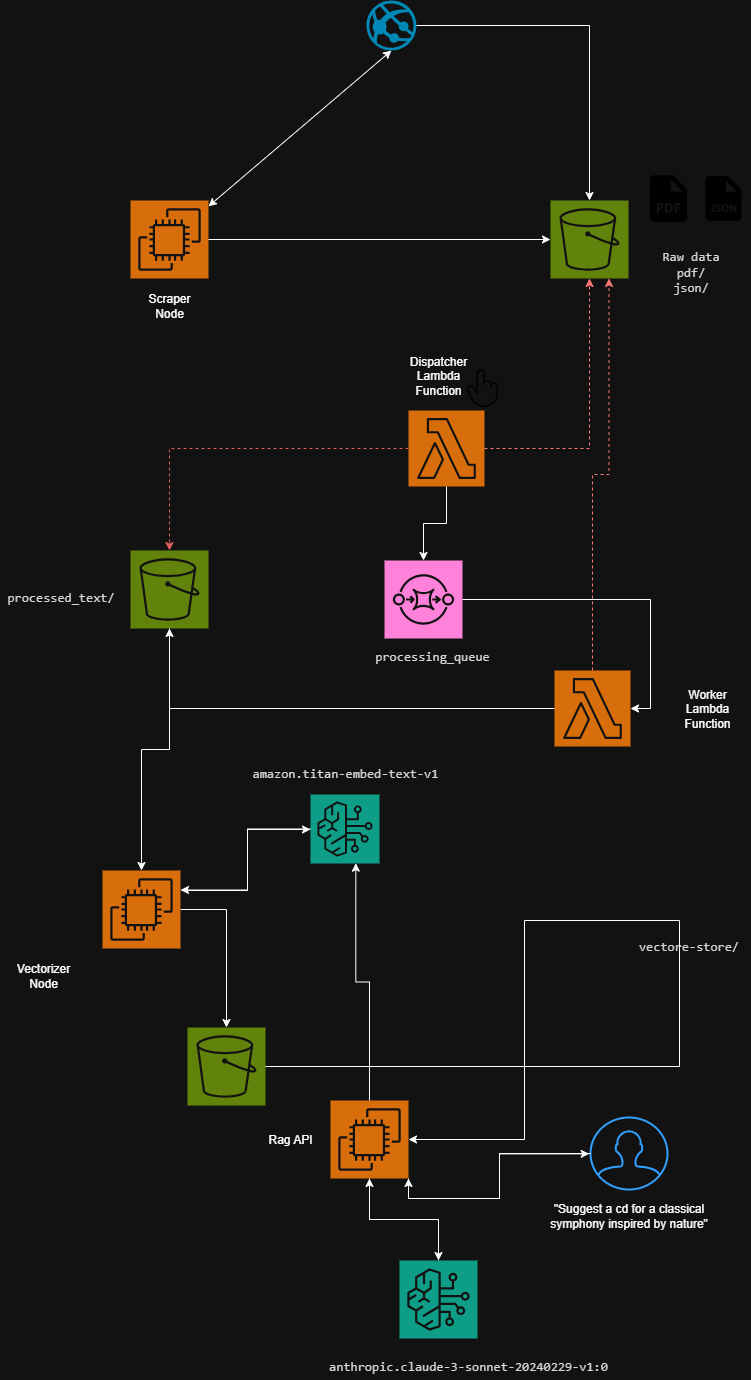

The diagram above was exported from draw.io. Its source (the exported page's mxGraphModel, read from the mxfile embedded in the PNG):
<mxGraphModel dx="2066" dy="1121" grid="0" gridSize="10" guides="1" tooltips="1" connect="1" arrows="1" fold="1" page="1" pageScale="1" pageWidth="827" pageHeight="1169" math="0" shadow="0">
  <root>
    <mxCell id="0" />
    <mxCell id="1" parent="0" />
    <mxCell id="QUNRT2uFK_OUrbAjyzyo-1" value="" style="sketch=0;points=[[0,0,0],[0.25,0,0],[0.5,0,0],[0.75,0,0],[1,0,0],[0,1,0],[0.25,1,0],[0.5,1,0],[0.75,1,0],[1,1,0],[0,0.25,0],[0,0.5,0],[0,0.75,0],[1,0.25,0],[1,0.5,0],[1,0.75,0]];outlineConnect=0;fontColor=#232F3E;fillColor=#ED7100;strokeColor=#ffffff;dashed=0;verticalLabelPosition=bottom;verticalAlign=top;align=center;html=1;fontSize=12;fontStyle=0;aspect=fixed;shape=mxgraph.aws4.resourceIcon;resIcon=mxgraph.aws4.ec2;" parent="1" vertex="1">
      <mxGeometry x="160" y="300" width="78" height="78" as="geometry" />
    </mxCell>
    <mxCell id="QUNRT2uFK_OUrbAjyzyo-2" value="Scraper Node" style="text;html=1;align=center;verticalAlign=middle;whiteSpace=wrap;rounded=0;" parent="1" vertex="1">
      <mxGeometry x="169" y="390" width="60" height="30" as="geometry" />
    </mxCell>
    <mxCell id="QUNRT2uFK_OUrbAjyzyo-4" value="" style="verticalLabelPosition=bottom;html=1;verticalAlign=top;align=center;strokeColor=none;fillColor=#00BEF2;shape=mxgraph.azure.azure_website;pointerEvents=1;" parent="1" vertex="1">
      <mxGeometry x="396" y="100" width="50" height="50" as="geometry" />
    </mxCell>
    <mxCell id="QUNRT2uFK_OUrbAjyzyo-5" value="" style="endArrow=classic;startArrow=classic;html=1;rounded=0;entryX=0.5;entryY=1;entryDx=0;entryDy=0;entryPerimeter=0;" parent="1" source="QUNRT2uFK_OUrbAjyzyo-1" target="QUNRT2uFK_OUrbAjyzyo-4" edge="1">
      <mxGeometry width="50" height="50" relative="1" as="geometry">
        <mxPoint x="360" y="200" as="sourcePoint" />
        <mxPoint x="410" y="150" as="targetPoint" />
      </mxGeometry>
    </mxCell>
    <mxCell id="QUNRT2uFK_OUrbAjyzyo-6" value="" style="sketch=0;points=[[0,0,0],[0.25,0,0],[0.5,0,0],[0.75,0,0],[1,0,0],[0,1,0],[0.25,1,0],[0.5,1,0],[0.75,1,0],[1,1,0],[0,0.25,0],[0,0.5,0],[0,0.75,0],[1,0.25,0],[1,0.5,0],[1,0.75,0]];outlineConnect=0;fontColor=#232F3E;fillColor=#7AA116;strokeColor=#ffffff;dashed=0;verticalLabelPosition=bottom;verticalAlign=top;align=center;html=1;fontSize=12;fontStyle=0;aspect=fixed;shape=mxgraph.aws4.resourceIcon;resIcon=mxgraph.aws4.s3;" parent="1" vertex="1">
      <mxGeometry x="217" y="1127" width="78" height="78" as="geometry" />
    </mxCell>
    <mxCell id="QUNRT2uFK_OUrbAjyzyo-9" value="" style="sketch=0;points=[[0,0,0],[0.25,0,0],[0.5,0,0],[0.75,0,0],[1,0,0],[0,1,0],[0.25,1,0],[0.5,1,0],[0.75,1,0],[1,1,0],[0,0.25,0],[0,0.5,0],[0,0.75,0],[1,0.25,0],[1,0.5,0],[1,0.75,0]];outlineConnect=0;fontColor=#232F3E;fillColor=#ED7100;strokeColor=#ffffff;dashed=0;verticalLabelPosition=bottom;verticalAlign=top;align=center;html=1;fontSize=12;fontStyle=0;aspect=fixed;shape=mxgraph.aws4.resourceIcon;resIcon=mxgraph.aws4.lambda;" parent="1" vertex="1">
      <mxGeometry x="438" y="510" width="76" height="76" as="geometry" />
    </mxCell>
    <mxCell id="QUNRT2uFK_OUrbAjyzyo-10" value="" style="sketch=0;points=[[0,0,0],[0.25,0,0],[0.5,0,0],[0.75,0,0],[1,0,0],[0,1,0],[0.25,1,0],[0.5,1,0],[0.75,1,0],[1,1,0],[0,0.25,0],[0,0.5,0],[0,0.75,0],[1,0.25,0],[1,0.5,0],[1,0.75,0]];outlineConnect=0;fontColor=#232F3E;fillColor=#E7157B;strokeColor=#ffffff;dashed=0;verticalLabelPosition=bottom;verticalAlign=top;align=center;html=1;fontSize=12;fontStyle=0;aspect=fixed;shape=mxgraph.aws4.resourceIcon;resIcon=mxgraph.aws4.sqs;" parent="1" vertex="1">
      <mxGeometry x="414" y="660" width="78" height="78" as="geometry" />
    </mxCell>
    <mxCell id="QUNRT2uFK_OUrbAjyzyo-11" value="" style="sketch=0;points=[[0,0,0],[0.25,0,0],[0.5,0,0],[0.75,0,0],[1,0,0],[0,1,0],[0.25,1,0],[0.5,1,0],[0.75,1,0],[1,1,0],[0,0.25,0],[0,0.5,0],[0,0.75,0],[1,0.25,0],[1,0.5,0],[1,0.75,0]];outlineConnect=0;fontColor=#232F3E;fillColor=#7AA116;strokeColor=#ffffff;dashed=0;verticalLabelPosition=bottom;verticalAlign=top;align=center;html=1;fontSize=12;fontStyle=0;aspect=fixed;shape=mxgraph.aws4.resourceIcon;resIcon=mxgraph.aws4.s3;" parent="1" vertex="1">
      <mxGeometry x="580" y="300" width="78" height="78" as="geometry" />
    </mxCell>
    <mxCell id="XdYZI7I26mYX2TMd6WzD-55" style="edgeStyle=orthogonalEdgeStyle;rounded=0;orthogonalLoop=1;jettySize=auto;html=1;" edge="1" parent="1" source="QUNRT2uFK_OUrbAjyzyo-12" target="QUNRT2uFK_OUrbAjyzyo-6">
      <mxGeometry relative="1" as="geometry" />
    </mxCell>
    <mxCell id="XdYZI7I26mYX2TMd6WzD-61" style="edgeStyle=orthogonalEdgeStyle;rounded=0;orthogonalLoop=1;jettySize=auto;html=1;" edge="1" parent="1" target="XdYZI7I26mYX2TMd6WzD-26">
      <mxGeometry relative="1" as="geometry">
        <mxPoint x="213" y="989" as="sourcePoint" />
        <Array as="points">
          <mxPoint x="213" y="990" />
          <mxPoint x="277" y="990" />
          <mxPoint x="277" y="929" />
        </Array>
      </mxGeometry>
    </mxCell>
    <mxCell id="QUNRT2uFK_OUrbAjyzyo-12" value="" style="sketch=0;points=[[0,0,0],[0.25,0,0],[0.5,0,0],[0.75,0,0],[1,0,0],[0,1,0],[0.25,1,0],[0.5,1,0],[0.75,1,0],[1,1,0],[0,0.25,0],[0,0.5,0],[0,0.75,0],[1,0.25,0],[1,0.5,0],[1,0.75,0]];outlineConnect=0;fontColor=#232F3E;fillColor=#ED7100;strokeColor=#ffffff;dashed=0;verticalLabelPosition=bottom;verticalAlign=top;align=center;html=1;fontSize=12;fontStyle=0;aspect=fixed;shape=mxgraph.aws4.resourceIcon;resIcon=mxgraph.aws4.ec2;" parent="1" vertex="1">
      <mxGeometry x="132" y="970" width="78" height="78" as="geometry" />
    </mxCell>
    <mxCell id="QUNRT2uFK_OUrbAjyzyo-13" value="Vectorizer Node" style="text;html=1;align=center;verticalAlign=middle;whiteSpace=wrap;rounded=0;" parent="1" vertex="1">
      <mxGeometry x="43" y="1060" width="60" height="30" as="geometry" />
    </mxCell>
    <mxCell id="QUNRT2uFK_OUrbAjyzyo-15" value="" style="sketch=0;points=[[0,0,0],[0.25,0,0],[0.5,0,0],[0.75,0,0],[1,0,0],[0,1,0],[0.25,1,0],[0.5,1,0],[0.75,1,0],[1,1,0],[0,0.25,0],[0,0.5,0],[0,0.75,0],[1,0.25,0],[1,0.5,0],[1,0.75,0]];outlineConnect=0;fontColor=#232F3E;fillColor=#7AA116;strokeColor=#ffffff;dashed=0;verticalLabelPosition=bottom;verticalAlign=top;align=center;html=1;fontSize=12;fontStyle=0;aspect=fixed;shape=mxgraph.aws4.resourceIcon;resIcon=mxgraph.aws4.s3;" parent="1" vertex="1">
      <mxGeometry x="160" y="650" width="78" height="78" as="geometry" />
    </mxCell>
    <mxCell id="QUNRT2uFK_OUrbAjyzyo-16" value="" style="sketch=0;points=[[0,0,0],[0.25,0,0],[0.5,0,0],[0.75,0,0],[1,0,0],[0,1,0],[0.25,1,0],[0.5,1,0],[0.75,1,0],[1,1,0],[0,0.25,0],[0,0.5,0],[0,0.75,0],[1,0.25,0],[1,0.5,0],[1,0.75,0]];outlineConnect=0;fontColor=#232F3E;fillColor=#ED7100;strokeColor=#ffffff;dashed=0;verticalLabelPosition=bottom;verticalAlign=top;align=center;html=1;fontSize=12;fontStyle=0;aspect=fixed;shape=mxgraph.aws4.resourceIcon;resIcon=mxgraph.aws4.ec2;" parent="1" vertex="1">
      <mxGeometry x="360" y="1200" width="78" height="78" as="geometry" />
    </mxCell>
    <mxCell id="QUNRT2uFK_OUrbAjyzyo-17" value="Rag API" style="text;html=1;align=center;verticalAlign=middle;whiteSpace=wrap;rounded=0;" parent="1" vertex="1">
      <mxGeometry x="290" y="1224" width="60" height="30" as="geometry" />
    </mxCell>
    <mxCell id="XdYZI7I26mYX2TMd6WzD-1" style="edgeStyle=orthogonalEdgeStyle;rounded=0;orthogonalLoop=1;jettySize=auto;html=1;entryX=0;entryY=0.5;entryDx=0;entryDy=0;entryPerimeter=0;" edge="1" parent="1" source="QUNRT2uFK_OUrbAjyzyo-1" target="QUNRT2uFK_OUrbAjyzyo-11">
      <mxGeometry relative="1" as="geometry" />
    </mxCell>
    <mxCell id="XdYZI7I26mYX2TMd6WzD-5" value="&lt;span style=&quot;color: rgb(26, 28, 30); font-family: &amp;quot;DM Mono&amp;quot;, monospace; font-size: 13px; text-align: left; background-color: rgb(255, 255, 255);&quot;&gt;processed_text/&lt;/span&gt;" style="text;html=1;align=center;verticalAlign=middle;whiteSpace=wrap;rounded=0;" vertex="1" parent="1">
      <mxGeometry x="30" y="681" width="121" height="30" as="geometry" />
    </mxCell>
    <mxCell id="XdYZI7I26mYX2TMd6WzD-6" value="Dispatcher Lambda Function" style="text;html=1;align=center;verticalAlign=middle;whiteSpace=wrap;rounded=0;" vertex="1" parent="1">
      <mxGeometry x="425.25" y="460" width="85.5" height="30" as="geometry" />
    </mxCell>
    <mxCell id="XdYZI7I26mYX2TMd6WzD-9" value="&lt;div&gt;&lt;span style=&quot;color: rgb(26, 28, 30); font-family: &amp;quot;DM Mono&amp;quot;, monospace; font-size: 13px; text-align: left; background-color: rgb(255, 255, 255);&quot;&gt;Raw data&lt;/span&gt;&lt;/div&gt;&lt;span style=&quot;color: rgb(26, 28, 30); font-family: &amp;quot;DM Mono&amp;quot;, monospace; font-size: 13px; text-align: left; background-color: rgb(255, 255, 255);&quot;&gt;pdf/&lt;/span&gt;&lt;div&gt;&lt;span style=&quot;background-color: light-dark(rgb(255, 255, 255), rgb(18, 18, 18)); font-size: 13px; color: light-dark(rgb(26, 28, 30), rgb(212, 214, 216)); font-family: &amp;quot;DM Mono&amp;quot;, monospace; text-align: left;&quot;&gt;json/&lt;/span&gt;&lt;/div&gt;" style="text;html=1;align=center;verticalAlign=middle;whiteSpace=wrap;rounded=0;" vertex="1" parent="1">
      <mxGeometry x="660" y="337" width="121" height="68" as="geometry" />
    </mxCell>
    <mxCell id="XdYZI7I26mYX2TMd6WzD-12" style="edgeStyle=orthogonalEdgeStyle;rounded=0;orthogonalLoop=1;jettySize=auto;html=1;entryX=0.5;entryY=0;entryDx=0;entryDy=0;entryPerimeter=0;" edge="1" parent="1" source="QUNRT2uFK_OUrbAjyzyo-4" target="QUNRT2uFK_OUrbAjyzyo-11">
      <mxGeometry relative="1" as="geometry" />
    </mxCell>
    <mxCell id="XdYZI7I26mYX2TMd6WzD-14" value="" style="shape=image;html=1;verticalAlign=top;verticalLabelPosition=bottom;labelBackgroundColor=#ffffff;imageAspect=0;aspect=fixed;image=https://icons.diagrams.net/icon-cache1/Boxicons_Solid_Vol_2-2639/bxs-file-json-1049.svg" vertex="1" parent="1">
      <mxGeometry x="726" y="271" width="54" height="54" as="geometry" />
    </mxCell>
    <mxCell id="XdYZI7I26mYX2TMd6WzD-15" value="" style="shape=image;html=1;verticalAlign=top;verticalLabelPosition=bottom;labelBackgroundColor=#ffffff;imageAspect=0;aspect=fixed;image=https://icons.diagrams.net/icon-cache1/Boxicons_Solid_Vol_2-2639/bxs-file-pdf-820.svg" vertex="1" parent="1">
      <mxGeometry x="670" y="270" width="56" height="56" as="geometry" />
    </mxCell>
    <mxCell id="XdYZI7I26mYX2TMd6WzD-16" value="&lt;span style=&quot;color: rgb(26, 28, 30); font-family: &amp;quot;DM Mono&amp;quot;, monospace; font-size: 13px; text-align: left; background-color: rgb(255, 255, 255);&quot;&gt;processing_queue&lt;/span&gt;" style="text;html=1;align=center;verticalAlign=middle;whiteSpace=wrap;rounded=0;" vertex="1" parent="1">
      <mxGeometry x="432" y="740" width="60" height="30" as="geometry" />
    </mxCell>
    <mxCell id="XdYZI7I26mYX2TMd6WzD-17" value="" style="sketch=0;points=[[0,0,0],[0.25,0,0],[0.5,0,0],[0.75,0,0],[1,0,0],[0,1,0],[0.25,1,0],[0.5,1,0],[0.75,1,0],[1,1,0],[0,0.25,0],[0,0.5,0],[0,0.75,0],[1,0.25,0],[1,0.5,0],[1,0.75,0]];outlineConnect=0;fontColor=#232F3E;fillColor=#ED7100;strokeColor=#ffffff;dashed=0;verticalLabelPosition=bottom;verticalAlign=top;align=center;html=1;fontSize=12;fontStyle=0;aspect=fixed;shape=mxgraph.aws4.resourceIcon;resIcon=mxgraph.aws4.lambda;" vertex="1" parent="1">
      <mxGeometry x="584" y="770" width="76" height="76" as="geometry" />
    </mxCell>
    <mxCell id="XdYZI7I26mYX2TMd6WzD-18" value="Worker Lambda Function" style="text;html=1;align=center;verticalAlign=middle;whiteSpace=wrap;rounded=0;" vertex="1" parent="1">
      <mxGeometry x="693.5" y="793" width="85.5" height="30" as="geometry" />
    </mxCell>
    <mxCell id="XdYZI7I26mYX2TMd6WzD-19" style="edgeStyle=orthogonalEdgeStyle;rounded=0;orthogonalLoop=1;jettySize=auto;html=1;entryX=1;entryY=0.5;entryDx=0;entryDy=0;entryPerimeter=0;" edge="1" parent="1" source="QUNRT2uFK_OUrbAjyzyo-10" target="XdYZI7I26mYX2TMd6WzD-17">
      <mxGeometry relative="1" as="geometry" />
    </mxCell>
    <mxCell id="XdYZI7I26mYX2TMd6WzD-22" style="edgeStyle=orthogonalEdgeStyle;rounded=0;orthogonalLoop=1;jettySize=auto;html=1;entryX=0.5;entryY=1;entryDx=0;entryDy=0;entryPerimeter=0;" edge="1" parent="1" source="XdYZI7I26mYX2TMd6WzD-17" target="QUNRT2uFK_OUrbAjyzyo-15">
      <mxGeometry relative="1" as="geometry" />
    </mxCell>
    <mxCell id="XdYZI7I26mYX2TMd6WzD-24" style="edgeStyle=orthogonalEdgeStyle;rounded=0;orthogonalLoop=1;jettySize=auto;html=1;entryX=0.5;entryY=1;entryDx=0;entryDy=0;entryPerimeter=0;dashed=1;strokeColor=#FF3333;" edge="1" parent="1" source="QUNRT2uFK_OUrbAjyzyo-9" target="QUNRT2uFK_OUrbAjyzyo-11">
      <mxGeometry relative="1" as="geometry" />
    </mxCell>
    <mxCell id="XdYZI7I26mYX2TMd6WzD-25" style="edgeStyle=orthogonalEdgeStyle;rounded=0;orthogonalLoop=1;jettySize=auto;html=1;entryX=0.5;entryY=0;entryDx=0;entryDy=0;entryPerimeter=0;" edge="1" parent="1" source="QUNRT2uFK_OUrbAjyzyo-9" target="QUNRT2uFK_OUrbAjyzyo-10">
      <mxGeometry relative="1" as="geometry" />
    </mxCell>
    <mxCell id="XdYZI7I26mYX2TMd6WzD-26" value="" style="sketch=0;points=[[0,0,0],[0.25,0,0],[0.5,0,0],[0.75,0,0],[1,0,0],[0,1,0],[0.25,1,0],[0.5,1,0],[0.75,1,0],[1,1,0],[0,0.25,0],[0,0.5,0],[0,0.75,0],[1,0.25,0],[1,0.5,0],[1,0.75,0]];outlineConnect=0;fontColor=#232F3E;fillColor=#01A88D;strokeColor=#ffffff;dashed=0;verticalLabelPosition=bottom;verticalAlign=top;align=center;html=1;fontSize=12;fontStyle=0;aspect=fixed;shape=mxgraph.aws4.resourceIcon;resIcon=mxgraph.aws4.bedrock;" vertex="1" parent="1">
      <mxGeometry x="340" y="894" width="69" height="69" as="geometry" />
    </mxCell>
    <mxCell id="XdYZI7I26mYX2TMd6WzD-30" value="&lt;div style=&quot;text-align: left;&quot;&gt;&lt;font face=&quot;DM Mono, monospace&quot; color=&quot;#1a1c1e&quot;&gt;&lt;span style=&quot;font-size: 13px; background-color: rgb(255, 255, 255);&quot;&gt;anthropic.claude-3-sonnet-20240229-v1:0&lt;/span&gt;&lt;/font&gt;&lt;/div&gt;" style="text;html=1;align=center;verticalAlign=middle;whiteSpace=wrap;rounded=0;" vertex="1" parent="1">
      <mxGeometry x="340" y="1450" width="316" height="30" as="geometry" />
    </mxCell>
    <mxCell id="XdYZI7I26mYX2TMd6WzD-31" style="edgeStyle=orthogonalEdgeStyle;rounded=0;orthogonalLoop=1;jettySize=auto;html=1;entryX=0.5;entryY=0;entryDx=0;entryDy=0;entryPerimeter=0;" edge="1" parent="1" source="QUNRT2uFK_OUrbAjyzyo-15" target="QUNRT2uFK_OUrbAjyzyo-12">
      <mxGeometry relative="1" as="geometry" />
    </mxCell>
    <mxCell id="XdYZI7I26mYX2TMd6WzD-32" value="&lt;span style=&quot;color: rgb(26, 28, 30); font-family: &amp;quot;DM Mono&amp;quot;, monospace; font-size: 13px; text-align: left; background-color: rgb(255, 255, 255);&quot;&gt;vectore-store/&lt;/span&gt;" style="text;html=1;align=center;verticalAlign=middle;whiteSpace=wrap;rounded=0;" vertex="1" parent="1">
      <mxGeometry x="658" y="1030" width="121" height="30" as="geometry" />
    </mxCell>
    <mxCell id="XdYZI7I26mYX2TMd6WzD-34" style="edgeStyle=orthogonalEdgeStyle;rounded=0;orthogonalLoop=1;jettySize=auto;html=1;entryX=1;entryY=0.5;entryDx=0;entryDy=0;entryPerimeter=0;" edge="1" parent="1" source="QUNRT2uFK_OUrbAjyzyo-6" target="QUNRT2uFK_OUrbAjyzyo-16">
      <mxGeometry relative="1" as="geometry">
        <Array as="points">
          <mxPoint x="709" y="1020" />
          <mxPoint x="554" y="1020" />
          <mxPoint x="554" y="1239" />
        </Array>
      </mxGeometry>
    </mxCell>
    <mxCell id="XdYZI7I26mYX2TMd6WzD-36" value="" style="html=1;verticalLabelPosition=bottom;align=center;labelBackgroundColor=#ffffff;verticalAlign=top;strokeWidth=2;strokeColor=#0080F0;shadow=0;dashed=0;shape=mxgraph.ios7.icons.user;" vertex="1" parent="1">
      <mxGeometry x="620" y="1217" width="77" height="72" as="geometry" />
    </mxCell>
    <mxCell id="XdYZI7I26mYX2TMd6WzD-37" style="edgeStyle=orthogonalEdgeStyle;rounded=0;orthogonalLoop=1;jettySize=auto;html=1;entryX=1;entryY=1;entryDx=0;entryDy=0;entryPerimeter=0;" edge="1" parent="1" source="XdYZI7I26mYX2TMd6WzD-36" target="QUNRT2uFK_OUrbAjyzyo-16">
      <mxGeometry relative="1" as="geometry" />
    </mxCell>
    <mxCell id="XdYZI7I26mYX2TMd6WzD-39" value="&quot;Suggest a cd for a classical symphony inspired by nature&quot;" style="text;html=1;align=center;verticalAlign=middle;whiteSpace=wrap;rounded=0;" vertex="1" parent="1">
      <mxGeometry x="573" y="1300" width="171" height="30" as="geometry" />
    </mxCell>
    <mxCell id="XdYZI7I26mYX2TMd6WzD-43" style="edgeStyle=orthogonalEdgeStyle;rounded=0;orthogonalLoop=1;jettySize=auto;html=1;" edge="1" parent="1" source="XdYZI7I26mYX2TMd6WzD-40" target="QUNRT2uFK_OUrbAjyzyo-16">
      <mxGeometry relative="1" as="geometry" />
    </mxCell>
    <mxCell id="XdYZI7I26mYX2TMd6WzD-40" value="" style="sketch=0;points=[[0,0,0],[0.25,0,0],[0.5,0,0],[0.75,0,0],[1,0,0],[0,1,0],[0.25,1,0],[0.5,1,0],[0.75,1,0],[1,1,0],[0,0.25,0],[0,0.5,0],[0,0.75,0],[1,0.25,0],[1,0.5,0],[1,0.75,0]];outlineConnect=0;fontColor=#232F3E;fillColor=#01A88D;strokeColor=#ffffff;dashed=0;verticalLabelPosition=bottom;verticalAlign=top;align=center;html=1;fontSize=12;fontStyle=0;aspect=fixed;shape=mxgraph.aws4.resourceIcon;resIcon=mxgraph.aws4.bedrock;" vertex="1" parent="1">
      <mxGeometry x="429" y="1360" width="78" height="78" as="geometry" />
    </mxCell>
    <mxCell id="XdYZI7I26mYX2TMd6WzD-41" value="&lt;div style=&quot;text-align: left;&quot;&gt;&lt;font face=&quot;DM Mono, monospace&quot; color=&quot;#1a1c1e&quot;&gt;&lt;span style=&quot;font-size: 13px; background-color: rgb(255, 255, 255);&quot;&gt;amazon.titan-embed-text-v1&lt;/span&gt;&lt;/font&gt;&lt;/div&gt;" style="text;html=1;align=center;verticalAlign=middle;whiteSpace=wrap;rounded=0;" vertex="1" parent="1">
      <mxGeometry x="274.5" y="857" width="200" height="30" as="geometry" />
    </mxCell>
    <mxCell id="XdYZI7I26mYX2TMd6WzD-44" style="edgeStyle=orthogonalEdgeStyle;rounded=0;orthogonalLoop=1;jettySize=auto;html=1;entryX=0.5;entryY=0;entryDx=0;entryDy=0;entryPerimeter=0;" edge="1" parent="1" source="QUNRT2uFK_OUrbAjyzyo-16" target="XdYZI7I26mYX2TMd6WzD-40">
      <mxGeometry relative="1" as="geometry" />
    </mxCell>
    <mxCell id="XdYZI7I26mYX2TMd6WzD-45" style="edgeStyle=orthogonalEdgeStyle;rounded=0;orthogonalLoop=1;jettySize=auto;html=1;exitX=1;exitY=1;exitDx=0;exitDy=0;exitPerimeter=0;entryX=-0.017;entryY=0.505;entryDx=0;entryDy=0;entryPerimeter=0;" edge="1" parent="1" source="QUNRT2uFK_OUrbAjyzyo-16" target="XdYZI7I26mYX2TMd6WzD-36">
      <mxGeometry relative="1" as="geometry" />
    </mxCell>
    <mxCell id="XdYZI7I26mYX2TMd6WzD-47" style="edgeStyle=orthogonalEdgeStyle;rounded=0;orthogonalLoop=1;jettySize=auto;html=1;entryX=0.5;entryY=0;entryDx=0;entryDy=0;entryPerimeter=0;dashed=1;strokeColor=#FF6666;" edge="1" parent="1" source="QUNRT2uFK_OUrbAjyzyo-9" target="QUNRT2uFK_OUrbAjyzyo-15">
      <mxGeometry relative="1" as="geometry" />
    </mxCell>
    <mxCell id="XdYZI7I26mYX2TMd6WzD-48" value="" style="shape=image;html=1;verticalAlign=top;verticalLabelPosition=bottom;labelBackgroundColor=#ffffff;imageAspect=0;aspect=fixed;image=https://icons.diagrams.net/icon-cache1/Phosphor_Thin_Vol_3-1982/hand-pointing-thin-1196.svg" vertex="1" parent="1">
      <mxGeometry x="492" y="467" width="43" height="43" as="geometry" />
    </mxCell>
    <mxCell id="XdYZI7I26mYX2TMd6WzD-49" style="edgeStyle=orthogonalEdgeStyle;rounded=0;orthogonalLoop=1;jettySize=auto;html=1;entryX=0.75;entryY=1;entryDx=0;entryDy=0;entryPerimeter=0;dashed=1;strokeColor=#FF3333;" edge="1" parent="1" source="XdYZI7I26mYX2TMd6WzD-17" target="QUNRT2uFK_OUrbAjyzyo-11">
      <mxGeometry relative="1" as="geometry">
        <mxPoint x="613" y="666" as="sourcePoint" />
        <mxPoint x="718" y="496" as="targetPoint" />
      </mxGeometry>
    </mxCell>
    <mxCell id="XdYZI7I26mYX2TMd6WzD-60" style="edgeStyle=orthogonalEdgeStyle;rounded=0;orthogonalLoop=1;jettySize=auto;html=1;entryX=1;entryY=0.25;entryDx=0;entryDy=0;entryPerimeter=0;strokeColor=default;" edge="1" parent="1" source="XdYZI7I26mYX2TMd6WzD-26" target="QUNRT2uFK_OUrbAjyzyo-12">
      <mxGeometry relative="1" as="geometry">
        <Array as="points">
          <mxPoint x="277" y="929" />
          <mxPoint x="277" y="990" />
        </Array>
      </mxGeometry>
    </mxCell>
    <mxCell id="XdYZI7I26mYX2TMd6WzD-62" style="edgeStyle=orthogonalEdgeStyle;rounded=0;orthogonalLoop=1;jettySize=auto;html=1;entryX=0.657;entryY=0.995;entryDx=0;entryDy=0;entryPerimeter=0;" edge="1" parent="1" source="QUNRT2uFK_OUrbAjyzyo-16" target="XdYZI7I26mYX2TMd6WzD-26">
      <mxGeometry relative="1" as="geometry" />
    </mxCell>
  </root>
</mxGraphModel>